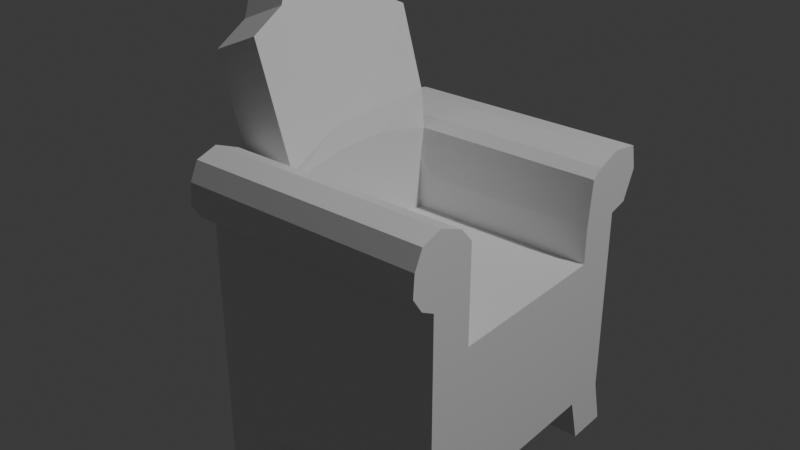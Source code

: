 # Source: Armchair0.1.blend  (saved by Blender 5.0.119; exported with 4.5.12 LTS)
import bpy
from mathutils import Matrix  # noqa: F401  (used for matrix-valued properties, if any)

bpy.ops.wm.read_factory_settings(use_empty=True)
scene = bpy.context.scene
scene.name = 'Scene'

# ---- collections
col_collection = bpy.data.collections.new('Collection'); scene.collection.children.link(col_collection)

# ---- materials (node trees are filled in below, after node groups)
mat_material = bpy.data.materials.new('Material')
mat_material.alpha_threshold = 0.0
mat_material.use_backface_culling_lightprobe_volume = False
mat_material.roughness = 0.5
mat_material.line_color = (0.0, 0.0, 0.0, 1.0)

# ---- material node trees
mat_material.use_nodes = True; mat_material.node_tree.nodes.clear()
_N = mat_material.node_tree.nodes; _L = mat_material.node_tree.links
n0 = _N.new('ShaderNodeOutputMaterial'); n0.name = 'Material Output'; n0.location = (200, 100)
n1 = _N.new('ShaderNodeBsdfPrincipled'); n1.name = 'Principled BSDF'; n1.location = (-200, 100)
_L.new(n1.outputs[0], n0.inputs[0])
n0.is_active_output = True

# ---- world
world_world = bpy.data.worlds.new('World'); scene.world = world_world
world_world.use_nodes = True; world_world.node_tree.nodes.clear()
_N = world_world.node_tree.nodes; _L = world_world.node_tree.links
n0 = _N.new('ShaderNodeOutputWorld'); n0.name = 'World Output'; n0.location = (200, 100)
n1 = _N.new('ShaderNodeBackground'); n1.name = 'Background'; n1.location = (-200, 100)
n1.inputs[0].default_value = (0.05088, 0.05088, 0.05088, 1.0)
_L.new(n1.outputs[0], n0.inputs[0])
n0.is_active_output = True
world_world.color = (0.05088, 0.05088, 0.05088)
world_world.sun_shadow_jitter_overblur = 0.0

# ---- lights
light_light = bpy.data.lights.new('Light', 'POINT')
light_light.energy = 1000.0
light_light.shadow_soft_size = 0.1

# ---- meshes
me_cube = bpy.data.meshes.new('Cube')
me_cube.from_pydata([(1.0, 1.0, 1.0), (1.0, 1.082, -1.588), (1.0, -1.0, 1.0), (1.0, -1.0, -1.568), (-1.0, 1.0, 1.0), (-1.0, 1.08, -1.59), (-1.0, -1.0, 1.0), (-1.0, -1.0, -1.568), (-1.0, 0.6711, -1.0), (-1.0, 0.2, -1.0), (-1.0, -0.2, -1.0), (-1.0, -0.6547, -1.0), (1.0, 0.6711, 1.0), (1.0, 0.2, 1.0), (1.0, -0.2, 1.0), (1.0, -0.6547, 1.0), (-1.0, -0.6547, 1.0), (-1.0, -0.2, 1.0), (-1.0, 0.2, 1.0), (-1.0, 0.6711, 1.0), (1.0, -0.6547, -1.0), (1.0, -0.2, -1.0), (1.0, 0.2, -1.0), (1.0, 0.6711, -1.0), (-1.0, -0.7313, -1.568), (1.0, -0.7313, 1.0), (-1.0, -0.7313, 1.0), (1.0, -0.7313, -1.568), (-1.0, 0.7625, 1.0), (1.0, 0.7616, -1.588), (-1.0, 0.7615, -1.59), (1.0, 0.7625, 1.0), (0.5981, 1.082, -1.588), (0.4286, 1.0, -1.0), (0.2785, 1.0, -1.0), (-0.229, 1.0, -1.0), (-0.5738, 1.08, -1.59), (0.5981, -1.0, 1.0), (0.4286, -1.0, 1.0), (0.2785, -1.0, 1.0), (-0.229, -1.0, 1.0), (-0.4286, -1.0, 1.0), (-0.5738, -1.0, 1.0), (-0.5738, -1.0, -1.568), (-0.4286, -1.0, -1.0), (-0.229, -1.0, -1.0), (0.2785, -1.0, -1.0), (0.4286, -1.0, -1.0), (0.5981, -1.0, -1.568), (-0.5738, 1.0, 1.0), (-0.4286, 1.0, 1.0), (-0.229, 1.0, 1.0), (0.2785, 1.0, 1.0), (0.4286, 1.0, 1.0), (0.5981, 1.0, 1.0), (0.5981, 0.6711, -1.0), (0.4286, 0.6711, -1.0), (0.2785, 0.6711, -1.0), (-0.229, 0.6711, -1.0), (-0.4286, 0.6711, -1.0), (-0.5738, 0.6711, -1.0), (0.5981, 0.2, -1.0), (0.4286, 0.2, -1.0), (0.2785, 0.2, -1.0), (-0.229, 0.2, -1.0), (-0.4286, 0.2, -1.0), (-0.5738, 0.2, -1.0), (0.5981, -0.2, -1.0), (0.4286, -0.2, -1.0), (0.2785, -0.2, -1.0), (-0.229, -0.2, -1.0), (-0.4286, -0.2, -1.0), (-0.5738, -0.2, -1.0), (0.5981, -0.6547, -1.0), (0.4286, -0.6547, -1.0), (0.2785, -0.6547, -1.0), (-0.229, -0.6547, -1.0), (-0.4286, -0.6547, -1.0), (-0.5738, -0.6547, -1.0), (-0.5738, 0.6711, 1.0), (-0.4286, 0.6711, 1.0), (-0.229, 0.6711, 1.0), (0.2785, 0.6711, 1.0), (0.4286, 0.6711, 1.0), (0.5981, 0.6711, 1.0), (-0.5738, 0.2, 1.0), (-0.4286, 0.2, 1.0), (-0.229, 0.2, 1.0), (0.2785, 0.2, 1.0), (0.4286, 0.2, 1.0), (0.5981, 0.2, 1.0), (-0.5738, -0.2, 1.0), (-0.4286, -0.2, 1.0), (-0.229, -0.2, 1.0), (0.2785, -0.2, 1.0), (0.4286, -0.2, 1.0), (0.5981, -0.2, 1.0), (-0.5738, -0.6547, 1.0), (-0.4286, -0.6547, 1.0), (-0.229, -0.6547, 1.0), (0.2785, -0.6547, 1.0), (0.4286, -0.6547, 1.0), (0.5981, -0.6547, 1.0), (0.5981, -0.7313, -1.568), (0.4286, -0.7313, -1.0), (0.2785, -0.7313, -1.0), (-0.229, -0.7313, -1.0), (-0.4286, -0.7313, -1.0), (-0.5738, -0.7313, -1.568), (0.5981, 0.7616, -1.588), (0.4286, 0.7625, -1.0), (0.2785, 0.7625, -1.0), (-0.229, 0.7625, -1.0), (-0.4286, 0.7625, -1.0), (-0.5738, 0.7615, -1.59), (-1.0, 0.7625, -0.9987), (-1.0, 1.0, -0.9955), (-0.5738, 1.0, -1.002), (-0.4288, 1.0, -1.001), (-0.503, 1.0, -1.003), (-0.5043, 1.041, -1.306), (-1.0, 0.7215, -0.9993), (-1.0, 0.722, -1.327), (-0.5122, 0.7214, -1.319), (-0.5738, 0.7216, -1.325), (1.0, 0.7625, -1.002), (1.0, 0.7218, -1.001), (0.5981, 1.0, -1.0), (0.516, 1.0, -1.0), (0.5156, 1.041, -1.302), (1.0, 0.7221, -1.328), (0.521, 0.7186, -1.306), (0.5161, 0.7625, -1.303), (1.0, 1.0, -0.9972), (-1.0, -1.0, 2.266), (1.0, -0.7313, 2.266), (1.0, -1.0, 2.266), (-1.0, 0.795, 2.169), (-1.0, 0.9868, 2.275), (0.5981, 0.9868, 2.275), (1.0, 0.9868, 2.275), (1.0, 0.795, 2.169), (1.0, 0.7065, 2.068), (-1.0, -0.7313, 2.266), (-1.035, -0.6482, 2.138), (-1.058, -0.2, 2.264), (-1.058, 0.2, 2.264), (-1.022, 0.7067, 2.062), (0.5981, 0.7065, 2.068), (0.5981, -0.6547, 2.133), (1.0, -0.6547, 2.133), (-0.9512, 0.2927, 3.958), (0.5981, 0.795, 2.169), (-0.5738, 0.9868, 2.275), (-0.4286, 0.9868, 2.275), (-0.229, 0.9868, 2.275), (0.2785, 0.9868, 2.275), (0.4286, 0.9868, 2.275), (-0.5738, 0.7065, 2.068), (-0.4286, 0.7065, 2.068), (-0.229, 0.7065, 2.068), (0.2785, 0.7065, 2.068), (0.4286, 0.7065, 2.068), (-0.5738, 0.2, 2.266), (-0.5738, -0.2, 2.266), (-0.5738, -0.6547, 2.133), (-0.4286, -0.6547, 2.133), (-0.229, -0.6547, 2.133), (0.2785, -0.6547, 2.133), (0.4286, -0.6547, 2.133), (-0.829, 0.7494, 3.571), (-1.259, 0.7646, 3.25), (-1.341, 0.2927, 3.69), (-1.331, -0.3516, 3.654), (-1.272, -0.6568, 3.443), (-0.5738, 0.795, 2.169), (-0.4286, 0.795, 2.169), (-0.229, 0.795, 2.169), (0.2785, 0.795, 2.169), (0.4286, 0.795, 2.169), (-0.5738, -0.9452, 2.568), (-1.0, -0.9452, 2.568), (1.0, -0.7546, 2.431), (1.0, -0.9452, 2.568), (-1.0, -0.7546, 2.431), (-1.053, -0.6482, 2.241), (-1.123, -0.2, 2.537), (-1.123, 0.2, 2.537), (-1.123, 0.7216, 2.55), (0.5981, -0.6547, 2.241), (1.0, -0.6547, 2.241), (0.5981, -0.7546, 2.431), (0.5981, -0.9452, 2.568), (0.4286, -0.9452, 2.568), (0.2785, -0.9452, 2.568), (-0.229, -0.9452, 2.568), (-0.4286, -0.9452, 2.568), (-0.6164, 0.7216, 2.574), (-0.6111, 0.2, 2.547), (-0.6111, -0.2, 2.547), (-0.5738, -0.6547, 2.241), (-0.4286, -0.6547, 2.241), (-0.229, -0.6547, 2.241), (0.2785, -0.6547, 2.241), (0.4286, -0.6547, 2.241), (-0.5738, -0.7546, 2.431), (-0.4286, -0.7546, 2.431), (-0.229, -0.7546, 2.431), (0.2785, -0.7546, 2.431), (0.4286, -0.7546, 2.431), (-0.941, -0.3516, 3.922), (-0.8818, -0.6568, 3.712), (-1.422, -0.2, 3.978), (-1.422, 0.2, 3.978), (-1.032, 0.2, 4.246), (-1.032, -0.2, 4.246), (-0.5738, 1.0, 1.466), (-1.0, 1.0, 1.466), (-1.0, 0.2, 1.68), (-1.0, -0.2, 1.68), (0.4286, -0.6547, 1.68), (1.0, -1.0, 1.68), (-1.0, -0.6547, 1.68), (0.2785, -0.6547, 1.68), (-1.0, -0.7313, 1.68), (-1.0, -1.0, 1.68), (-0.229, -0.6547, 1.68), (1.0, -0.7313, 1.68), (-0.4286, -0.6547, 1.68), (-0.5738, -0.6547, 1.68), (1.0, -0.6547, 1.68), (0.5981, -0.6547, 1.68), (0.4286, 0.6711, 1.466), (-0.5738, -1.0, 1.68), (0.2785, 0.6711, 1.466), (-0.4286, -1.0, 1.68), (-0.229, 0.6711, 1.466), (0.5981, 1.0, 1.466), (1.0, 0.7625, 1.466), (1.0, 1.0, 1.466), (-0.5738, -0.2, 1.68), (-0.5738, 0.2, 1.68), (-0.229, -1.0, 1.68), (-0.5738, 0.6711, 1.676), (-0.4286, 0.6711, 1.466), (0.5981, 0.6711, 1.466), (1.0, 0.6711, 1.466), (0.4286, 1.0, 1.466), (0.2785, -1.0, 1.68), (0.2785, 1.0, 1.466), (-1.0, 0.7625, 1.466), (-1.0, 0.6711, 1.466), (0.4286, -1.0, 1.68), (0.5981, -1.0, 1.68), (-0.229, 1.0, 1.466), (-0.4286, 1.0, 1.466), (-1.0, 1.15, 1.521), (-1.0, 1.214, 2.209), (1.0, 1.15, 1.521), (1.0, 1.214, 2.209), (-0.4286, 1.15, 1.521), (-0.4286, 1.214, 2.209), (0.5981, 1.214, 2.209), (-0.5738, 1.214, 2.209), (-0.229, 1.214, 2.209), (0.2785, 1.214, 2.209), (0.4286, 1.214, 2.209), (-0.5738, 1.15, 1.521), (0.5981, 1.15, 1.521), (0.4286, 1.15, 1.521), (0.2785, 1.15, 1.521), (-0.229, 1.15, 1.521), (-1.0, -1.109, 1.782), (-1.0, -1.175, 2.256), (0.5981, -1.109, 1.782), (0.5981, -1.175, 2.256), (-0.5738, -1.175, 2.256), (1.0, -1.175, 2.256), (0.4286, -1.175, 2.256), (0.2785, -1.175, 2.256), (-0.229, -1.175, 2.256), (-0.4286, -1.175, 2.256), (0.5981, -1.109, 2.485), (1.0, -1.109, 2.485), (-1.0, -1.109, 2.485), (-0.5738, -1.109, 2.485), (-0.4286, -1.109, 2.485), (-0.229, -1.109, 2.485), (0.2785, -1.109, 2.485), (0.4286, -1.109, 2.485), (1.0, -1.109, 1.782), (-0.5738, -1.109, 1.782), (-0.4286, -1.109, 1.782), (-0.229, -1.109, 1.782), (0.2785, -1.109, 1.782), (0.4286, -1.109, 1.782), (-1.0, 1.0, 1.855), (-1.0, -1.0, 1.965), (-0.5738, -0.6547, 1.9), (0.5981, -0.6547, 1.9), (0.4286, 0.6883, 1.758), (0.2785, 0.6883, 1.758), (-0.229, 0.6883, 1.758), (1.0, 1.0, 1.855), (-0.5738, 0.2, 1.965), (-0.4286, 0.6883, 1.758), (1.0, 0.6883, 1.758), (-1.0, 0.6883, 1.758), (-1.0, 0.2, 1.965), (-1.0, -0.2, 1.965), (0.4286, -0.6547, 1.9), (1.0, -1.0, 1.965), (-1.0, -0.6547, 1.9), (0.2785, -0.6547, 1.9), (-1.0, -0.7313, 1.965), (-0.229, -0.6547, 1.9), (1.0, -0.7313, 1.965), (-0.4286, -0.6547, 1.9), (1.0, -0.6547, 1.9), (1.0, 0.7625, 1.855), (-0.5738, -0.2, 1.965), (-0.5738, 0.6883, 1.867), (0.5981, 0.6883, 1.758), (-1.0, 0.7625, 1.855), (-1.0, 1.255, 1.896), (1.0, 1.255, 1.896), (-0.4286, 1.255, 1.896), (-0.5738, 1.255, 1.896), (0.5981, 1.255, 1.896), (0.4286, 1.255, 1.896), (0.2785, 1.255, 1.896), (-0.229, 1.255, 1.896), (-1.0, -1.188, 1.981), (0.5981, -1.188, 1.981), (1.0, -1.188, 1.981), (-0.5738, -1.188, 1.981), (-0.4286, -1.188, 1.981), (-0.229, -1.188, 1.981), (0.2785, -1.188, 1.981), (0.4286, -1.188, 1.981), (-1.382, 0.2463, 3.834), (-0.9917, 0.2463, 4.102), (-0.9866, -0.2758, 4.084), (-1.377, -0.2758, 3.816)], [], [(309, 312, 144, 145), (43, 42, 6, 7), (30, 115, 116, 5), (103, 27, 3, 48), (27, 25, 2, 3), (32, 127, 133, 1), (29, 125, 126, 130), (23, 12, 13, 22), (22, 13, 14, 21), (21, 14, 15, 20), (109, 29, 130, 131), (55, 23, 22, 61), (61, 22, 21, 67), (67, 21, 20, 73), (24, 26, 16, 11), (11, 16, 17, 10), (10, 17, 18, 9), (9, 18, 19, 8), (310, 313, 168, 169), (311, 316, 135, 136), (312, 314, 143, 144), (313, 315, 167, 168), (7, 6, 26, 24), (20, 15, 25, 27), (73, 20, 27, 103), (304, 321, 158, 163), (180, 181, 284, 285), (32, 1, 29, 109), (1, 133, 125, 29), (123, 60, 124, 114), (5, 36, 114, 30), (36, 120, 123, 114), (118, 35, 112, 113), (35, 34, 111, 112), (34, 33, 110, 111), (33, 129, 132, 110), (314, 297, 134, 143), (315, 317, 166, 167), (316, 318, 150, 135), (317, 298, 165, 166), (300, 322, 148, 162), (318, 299, 149, 150), (301, 300, 162, 161), (306, 319, 141, 142), (195, 196, 286, 287), (302, 301, 161, 160), (248, 252, 295, 294), (305, 302, 160, 159), (11, 78, 108, 24), (78, 77, 107, 108), (77, 76, 106, 107), (76, 75, 105, 106), (75, 74, 104, 105), (74, 73, 103, 104), (14, 96, 102, 15), (96, 95, 101, 102), (95, 94, 100, 101), (94, 93, 99, 100), (93, 92, 98, 99), (92, 91, 97, 98), (13, 90, 96, 14), (90, 89, 95, 96), (89, 88, 94, 95), (88, 87, 93, 94), (87, 86, 92, 93), (86, 85, 91, 92), (12, 84, 90, 13), (84, 83, 89, 90), (83, 82, 88, 89), (82, 81, 87, 88), (81, 80, 86, 87), (80, 79, 85, 86), (156, 157, 266, 265), (319, 303, 140, 141), (320, 304, 163, 164), (194, 195, 287, 288), (321, 305, 159, 158), (322, 306, 142, 148), (10, 72, 78, 11), (72, 71, 77, 78), (71, 70, 76, 77), (70, 69, 75, 76), (69, 68, 74, 75), (68, 67, 73, 74), (9, 66, 72, 10), (66, 65, 71, 72), (65, 64, 70, 71), (64, 63, 69, 70), (63, 62, 68, 69), (62, 61, 67, 68), (8, 60, 66, 9), (60, 59, 65, 66), (59, 58, 64, 65), (58, 57, 63, 64), (57, 56, 62, 63), (56, 55, 61, 62), (30, 114, 124, 122), (113, 112, 58, 59), (112, 111, 57, 58), (111, 110, 56, 57), (5, 116, 117, 36), (36, 117, 119, 120), (118, 50, 51, 35), (35, 51, 52, 34), (34, 52, 53, 33), (33, 53, 128, 129), (24, 108, 43, 7), (108, 107, 44, 43), (107, 106, 45, 44), (106, 105, 46, 45), (105, 104, 47, 46), (104, 103, 48, 47), (3, 2, 37, 48), (48, 37, 38, 47), (47, 38, 39, 46), (46, 39, 40, 45), (45, 40, 41, 44), (44, 41, 42, 43), (303, 239, 258, 325), (136, 183, 283, 277), (155, 156, 265, 264), (323, 307, 147, 137), (193, 194, 288, 289), (255, 216, 267, 260), (116, 115, 28, 4), (121, 122, 8, 19), (115, 30, 122, 121), (117, 116, 4, 49), (50, 119, 117, 49), (120, 119, 50, 118), (121, 19, 28, 115), (122, 124, 60, 8), (123, 120, 118, 113), (60, 123, 113, 59), (110, 132, 109, 131), (12, 126, 125, 31), (130, 126, 12, 23), (127, 128, 53, 54), (129, 128, 127, 32), (132, 129, 32, 109), (131, 130, 23, 55), (131, 55, 56, 110), (133, 127, 54, 0), (125, 133, 0, 31), (163, 158, 197, 198), (175, 137, 147, 158), (225, 233, 291, 272), (167, 166, 201, 202), (164, 163, 198, 199), (136, 135, 182, 183), (153, 138, 137, 175), (140, 139, 152, 141), (139, 157, 179, 152), (157, 156, 178, 179), (156, 155, 177, 178), (155, 154, 176, 177), (154, 153, 175, 176), (166, 165, 200, 201), (147, 146, 187, 188), (165, 164, 199, 200), (252, 253, 274, 295), (192, 193, 289, 282), (146, 145, 186, 187), (141, 152, 148, 142), (152, 179, 162, 148), (179, 178, 161, 162), (178, 177, 160, 161), (177, 176, 159, 160), (176, 175, 158, 159), (158, 147, 188, 197), (242, 248, 294, 293), (145, 144, 185, 186), (181, 134, 273, 284), (144, 143, 184, 185), (149, 169, 204, 189), (298, 320, 164, 165), (299, 310, 169, 149), (308, 309, 145, 146), (254, 255, 260, 271), (296, 323, 137, 138), (307, 308, 146, 147), (139, 140, 259, 262), (154, 155, 264, 261), (311, 136, 277, 334), (205, 184, 181, 180), (200, 199, 210, 211), (198, 197, 170, 151), (185, 200, 211, 174), (200, 185, 184, 205), (190, 189, 191, 182), (189, 204, 209, 191), (204, 203, 208, 209), (203, 202, 207, 208), (202, 201, 206, 207), (201, 200, 205, 206), (182, 191, 192, 183), (191, 209, 193, 192), (209, 208, 194, 193), (208, 207, 195, 194), (207, 206, 196, 195), (206, 205, 180, 196), (150, 149, 189, 190), (168, 167, 202, 203), (233, 235, 292, 291), (135, 150, 190, 182), (169, 168, 203, 204), (183, 192, 282, 283), (143, 134, 181, 184), (170, 171, 172, 151), (341, 340, 213, 214), (210, 173, 174, 211), (187, 186, 173, 172), (199, 198, 151, 210), (188, 187, 172, 171), (197, 188, 171, 170), (186, 185, 174, 173), (214, 213, 212, 215), (343, 342, 215, 212), (340, 343, 212, 213), (342, 341, 214, 215), (37, 2, 221, 253), (0, 54, 237, 239), (50, 49, 216, 255), (19, 18, 218, 251), (4, 28, 250, 217), (49, 4, 217, 216), (18, 17, 219, 218), (102, 101, 220, 231), (97, 91, 240, 229), (51, 50, 255, 254), (38, 37, 253, 252), (28, 19, 251, 250), (52, 51, 254, 249), (39, 38, 252, 248), (53, 52, 249, 247), (84, 12, 246, 245), (79, 80, 244, 243), (40, 39, 248, 242), (91, 85, 241, 240), (31, 0, 239, 238), (54, 53, 247, 237), (80, 81, 236, 244), (41, 40, 242, 235), (81, 82, 234, 236), (42, 41, 235, 233), (12, 31, 238, 246), (82, 83, 232, 234), (15, 102, 231, 230), (83, 84, 245, 232), (98, 97, 229, 228), (25, 15, 230, 227), (99, 98, 228, 226), (26, 6, 225, 224), (6, 42, 233, 225), (85, 79, 243, 241), (100, 99, 226, 223), (16, 26, 224, 222), (2, 25, 227, 221), (101, 100, 223, 220), (17, 16, 222, 219), (328, 329, 266, 262), (329, 330, 265, 266), (330, 331, 264, 265), (331, 326, 261, 264), (327, 324, 257, 263), (326, 327, 263, 261), (325, 328, 262, 259), (157, 139, 262, 266), (249, 254, 271, 270), (216, 217, 256, 267), (237, 247, 269, 268), (247, 249, 270, 269), (138, 153, 263, 257), (296, 138, 257, 324), (153, 154, 261, 263), (239, 237, 268, 258), (332, 335, 276, 273), (335, 336, 281, 276), (336, 337, 280, 281), (337, 338, 279, 280), (338, 339, 278, 279), (339, 333, 275, 278), (275, 277, 283, 282), (273, 276, 285, 284), (276, 281, 286, 285), (281, 280, 287, 286), (280, 279, 288, 287), (333, 334, 277, 275), (278, 275, 282, 289), (279, 278, 289, 288), (196, 180, 285, 286), (297, 225, 272, 332), (235, 242, 293, 292), (253, 221, 290, 274), (134, 297, 332, 273), (274, 290, 334, 333), (295, 274, 333, 339), (294, 295, 339, 338), (293, 294, 338, 337), (292, 293, 337, 336), (291, 292, 336, 335), (272, 291, 335, 332), (217, 296, 324, 256), (258, 268, 328, 325), (260, 267, 327, 326), (267, 256, 324, 327), (271, 260, 326, 331), (270, 271, 331, 330), (269, 270, 330, 329), (268, 269, 329, 328), (221, 311, 334, 290), (251, 218, 308, 307), (217, 250, 323, 296), (218, 219, 309, 308), (231, 220, 310, 299), (229, 240, 320, 298), (250, 251, 307, 323), (140, 303, 325, 259), (245, 246, 306, 322), (243, 244, 305, 321), (240, 241, 304, 320), (238, 239, 303, 319), (244, 236, 302, 305), (236, 234, 301, 302), (246, 238, 319, 306), (234, 232, 300, 301), (230, 231, 299, 318), (232, 245, 322, 300), (228, 229, 298, 317), (227, 230, 318, 316), (226, 228, 317, 315), (224, 225, 297, 314), (241, 243, 321, 304), (223, 226, 315, 313), (222, 224, 314, 312), (221, 227, 316, 311), (220, 223, 313, 310), (219, 222, 312, 309), (210, 151, 341, 342), (172, 173, 343, 340), (173, 210, 342, 343), (151, 172, 340, 341)])
_uv = me_cube.uv_layers.new(name='UVMap')
_uv.uv.foreach_set('vector', [0.625, 0.1, 0.625, 0.04316, 0.625, 0.04397, 0.625, 0.1, 0.375, 0.9467, 0.625, 0.9467, 0.625, 1.0, 0.375, 1.0, 0.375, 0.2203, 0.4319, 0.2203, 0.4322, 0.25, 0.375, 0.25, 0.3248, 0.7164, 0.375, 0.7164, 0.375, 0.75, 0.3248, 0.75, 0.375, 0.7164, 0.625, 0.7164, 0.625, 0.75, 0.375, 0.75, 0.375, 0.4498, 0.4317, 0.4498, 0.432, 0.5, 0.375, 0.5, 0.375, 0.5297, 0.4316, 0.5297, 0.4071, 0.5348, 0.375, 0.5347, 0.375, 0.5411, 0.625, 0.5411, 0.625, 0.6, 0.375, 0.6, 0.375, 0.6, 0.625, 0.6, 0.625, 0.65, 0.375, 0.65, 0.375, 0.65, 0.625, 0.65, 0.625, 0.7068, 0.375, 0.7068, 0.3248, 0.5297, 0.375, 0.5297, 0.375, 0.5348, 0.3248, 0.5352, 0.3248, 0.5411, 0.375, 0.5411, 0.375, 0.6, 0.3248, 0.6, 0.3248, 0.6, 0.375, 0.6, 0.375, 0.65, 0.3248, 0.65, 0.3248, 0.65, 0.375, 0.65, 0.375, 0.7068, 0.3248, 0.7068, 0.375, 0.03359, 0.625, 0.03359, 0.625, 0.04316, 0.375, 0.04316, 0.375, 0.04316, 0.625, 0.04316, 0.625, 0.1, 0.375, 0.1, 0.375, 0.1, 0.625, 0.1, 0.625, 0.15, 0.375, 0.15, 0.375, 0.15, 0.625, 0.15, 0.625, 0.2089, 0.375, 0.2089, 0.6964, 0.7068, 0.7152, 0.7068, 0.7152, 0.7068, 0.6964, 0.7068, 0.625, 0.75, 0.625, 0.7164, 0.625, 0.7164, 0.625, 0.75, 0.625, 0.04316, 0.625, 0.03359, 0.625, 0.03359, 0.625, 0.04397, 0.7152, 0.7068, 0.7786, 0.7068, 0.7786, 0.7068, 0.7152, 0.7068, 0.375, 0.0, 0.625, 0.0, 0.625, 0.03359, 0.375, 0.03359, 0.375, 0.7068, 0.625, 0.7068, 0.625, 0.7164, 0.375, 0.7164, 0.3248, 0.7068, 0.375, 0.7068, 0.375, 0.7164, 0.3248, 0.7164, 0.8217, 0.6, 0.8217, 0.5411, 0.8217, 0.5411, 0.8217, 0.6, 0.8217, 0.75, 0.875, 0.75, 0.875, 0.75, 0.8217, 0.75, 0.3248, 0.5, 0.375, 0.5, 0.375, 0.5297, 0.3248, 0.5297, 0.375, 0.5, 0.432, 0.5, 0.4316, 0.5297, 0.375, 0.5297, 0.1909, 0.5159, 0.1783, 0.5411, 0.1783, 0.5348, 0.1783, 0.5297, 0.125, 0.5, 0.1783, 0.5, 0.1783, 0.5297, 0.125, 0.5297, 0.1783, 0.5, 0.187, 0.5, 0.1909, 0.5159, 0.1783, 0.5297, 0.1964, 0.5, 0.2214, 0.5, 0.2214, 0.5297, 0.1964, 0.5297, 0.2214, 0.5, 0.2848, 0.5, 0.2848, 0.5297, 0.2214, 0.5297, 0.2848, 0.5, 0.3036, 0.5, 0.3036, 0.5297, 0.2848, 0.5297, 0.3036, 0.5, 0.3146, 0.5, 0.3145, 0.5297, 0.3036, 0.5297, 0.625, 0.03359, 0.625, 0.0, 0.625, 0.0, 0.625, 0.03359, 0.7786, 0.7068, 0.8036, 0.7068, 0.8036, 0.7068, 0.7786, 0.7068, 0.625, 0.7164, 0.625, 0.7068, 0.625, 0.7068, 0.625, 0.7164, 0.8036, 0.7068, 0.8217, 0.7068, 0.8217, 0.7068, 0.8036, 0.7068, 0.6964, 0.5411, 0.6752, 0.5411, 0.6752, 0.5411, 0.6964, 0.5411, 0.625, 0.7068, 0.6752, 0.7068, 0.6752, 0.7068, 0.625, 0.7068, 0.7152, 0.5411, 0.6964, 0.5411, 0.6964, 0.5411, 0.7152, 0.5411, 0.625, 0.5411, 0.625, 0.5297, 0.625, 0.5297, 0.625, 0.5411, 0.7786, 0.75, 0.8036, 0.75, 0.8036, 0.75, 0.7786, 0.75, 0.7786, 0.5411, 0.7152, 0.5411, 0.7152, 0.5411, 0.7786, 0.5411, 0.625, 0.8402, 0.625, 0.8214, 0.625, 0.8214, 0.625, 0.8402, 0.8036, 0.5411, 0.7786, 0.5411, 0.7786, 0.5411, 0.8036, 0.5411, 0.125, 0.7068, 0.1783, 0.7068, 0.1783, 0.7164, 0.125, 0.7164, 0.1783, 0.7068, 0.1964, 0.7068, 0.1964, 0.7164, 0.1783, 0.7164, 0.1964, 0.7068, 0.2214, 0.7068, 0.2214, 0.7164, 0.1964, 0.7164, 0.2214, 0.7068, 0.2848, 0.7068, 0.2848, 0.7164, 0.2214, 0.7164, 0.2848, 0.7068, 0.3036, 0.7068, 0.3036, 0.7164, 0.2848, 0.7164, 0.3036, 0.7068, 0.3248, 0.7068, 0.3248, 0.7164, 0.3036, 0.7164, 0.625, 0.65, 0.6752, 0.65, 0.6752, 0.7068, 0.625, 0.7068, 0.6752, 0.65, 0.6964, 0.65, 0.6964, 0.7068, 0.6752, 0.7068, 0.6964, 0.65, 0.7152, 0.65, 0.7152, 0.7068, 0.6964, 0.7068, 0.7152, 0.65, 0.7786, 0.65, 0.7786, 0.7068, 0.7152, 0.7068, 0.7786, 0.65, 0.8036, 0.65, 0.8036, 0.7068, 0.7786, 0.7068, 0.8036, 0.65, 0.8217, 0.65, 0.8217, 0.7068, 0.8036, 0.7068, 0.625, 0.6, 0.6752, 0.6, 0.6752, 0.65, 0.625, 0.65, 0.6752, 0.6, 0.6964, 0.6, 0.6964, 0.65, 0.6752, 0.65, 0.6964, 0.6, 0.7152, 0.6, 0.7152, 0.65, 0.6964, 0.65, 0.7152, 0.6, 0.7786, 0.6, 0.7786, 0.65, 0.7152, 0.65, 0.7786, 0.6, 0.8036, 0.6, 0.8036, 0.65, 0.7786, 0.65, 0.8036, 0.6, 0.8217, 0.6, 0.8217, 0.65, 0.8036, 0.65, 0.625, 0.5411, 0.6752, 0.5411, 0.6752, 0.6, 0.625, 0.6, 0.6752, 0.5411, 0.6964, 0.5411, 0.6964, 0.6, 0.6752, 0.6, 0.6964, 0.5411, 0.7152, 0.5411, 0.7152, 0.6, 0.6964, 0.6, 0.7152, 0.5411, 0.7786, 0.5411, 0.7786, 0.6, 0.7152, 0.6, 0.7786, 0.5411, 0.8036, 0.5411, 0.8036, 0.6, 0.7786, 0.6, 0.8036, 0.5411, 0.8217, 0.5411, 0.8217, 0.6, 0.8036, 0.6, 0.7152, 0.5, 0.6964, 0.5, 0.6964, 0.5, 0.7152, 0.5, 0.625, 0.5297, 0.625, 0.5, 0.625, 0.5, 0.625, 0.5297, 0.8217, 0.65, 0.8217, 0.6, 0.8217, 0.6, 0.8217, 0.65, 0.7152, 0.75, 0.7786, 0.75, 0.7786, 0.75, 0.7152, 0.75, 0.8217, 0.5411, 0.8036, 0.5411, 0.8036, 0.5411, 0.8217, 0.5411, 0.6752, 0.5411, 0.625, 0.5411, 0.625, 0.5411, 0.6752, 0.5411, 0.125, 0.65, 0.1783, 0.65, 0.1783, 0.7068, 0.125, 0.7068, 0.1783, 0.65, 0.1964, 0.65, 0.1964, 0.7068, 0.1783, 0.7068, 0.1964, 0.65, 0.2214, 0.65, 0.2214, 0.7068, 0.1964, 0.7068, 0.2214, 0.65, 0.2848, 0.65, 0.2848, 0.7068, 0.2214, 0.7068, 0.2848, 0.65, 0.3036, 0.65, 0.3036, 0.7068, 0.2848, 0.7068, 0.3036, 0.65, 0.3248, 0.65, 0.3248, 0.7068, 0.3036, 0.7068, 0.125, 0.6, 0.1783, 0.6, 0.1783, 0.65, 0.125, 0.65, 0.1783, 0.6, 0.1964, 0.6, 0.1964, 0.65, 0.1783, 0.65, 0.1964, 0.6, 0.2214, 0.6, 0.2214, 0.65, 0.1964, 0.65, 0.2214, 0.6, 0.2848, 0.6, 0.2848, 0.65, 0.2214, 0.65, 0.2848, 0.6, 0.3036, 0.6, 0.3036, 0.65, 0.2848, 0.65, 0.3036, 0.6, 0.3248, 0.6, 0.3248, 0.65, 0.3036, 0.65, 0.125, 0.5411, 0.1783, 0.5411, 0.1783, 0.6, 0.125, 0.6, 0.1783, 0.5411, 0.1964, 0.5411, 0.1964, 0.6, 0.1783, 0.6, 0.1964, 0.5411, 0.2214, 0.5411, 0.2214, 0.6, 0.1964, 0.6, 0.2214, 0.5411, 0.2848, 0.5411, 0.2848, 0.6, 0.2214, 0.6, 0.2848, 0.5411, 0.3036, 0.5411, 0.3036, 0.6, 0.2848, 0.6, 0.3036, 0.5411, 0.3248, 0.5411, 0.3248, 0.6, 0.3036, 0.6, 0.125, 0.5297, 0.1783, 0.5297, 0.1783, 0.5348, 0.125, 0.5348, 0.1964, 0.5297, 0.2214, 0.5297, 0.2214, 0.5411, 0.1964, 0.5411, 0.2214, 0.5297, 0.2848, 0.5297, 0.2848, 0.5411, 0.2214, 0.5411, 0.2848, 0.5297, 0.3036, 0.5297, 0.3036, 0.5411, 0.2848, 0.5411, 0.375, 0.25, 0.4322, 0.25, 0.4316, 0.3033, 0.375, 0.3033, 0.375, 0.3033, 0.4316, 0.3033, 0.4043, 0.3121, 0.375, 0.3119, 0.375, 0.3214, 0.625, 0.3214, 0.625, 0.3464, 0.375, 0.3464, 0.375, 0.3464, 0.625, 0.3464, 0.625, 0.4098, 0.375, 0.4098, 0.375, 0.4098, 0.625, 0.4098, 0.625, 0.4286, 0.375, 0.4286, 0.375, 0.4286, 0.625, 0.4286, 0.4048, 0.4395, 0.375, 0.4393, 0.125, 0.7164, 0.1783, 0.7164, 0.1783, 0.75, 0.125, 0.75, 0.1783, 0.7164, 0.1964, 0.7164, 0.1964, 0.75, 0.1783, 0.75, 0.1964, 0.7164, 0.2214, 0.7164, 0.2214, 0.75, 0.1964, 0.75, 0.2214, 0.7164, 0.2848, 0.7164, 0.2848, 0.75, 0.2214, 0.75, 0.2848, 0.7164, 0.3036, 0.7164, 0.3036, 0.75, 0.2848, 0.75, 0.3036, 0.7164, 0.3248, 0.7164, 0.3248, 0.75, 0.3036, 0.75, 0.375, 0.75, 0.625, 0.75, 0.625, 0.8002, 0.375, 0.8002, 0.375, 0.8002, 0.625, 0.8002, 0.625, 0.8214, 0.375, 0.8214, 0.375, 0.8214, 0.625, 0.8214, 0.625, 0.8402, 0.375, 0.8402, 0.375, 0.8402, 0.625, 0.8402, 0.625, 0.9036, 0.375, 0.9036, 0.375, 0.9036, 0.625, 0.9036, 0.625, 0.9286, 0.375, 0.9286, 0.375, 0.9286, 0.625, 0.9286, 0.625, 0.9467, 0.375, 0.9467, 0.625, 0.5, 0.625, 0.5, 0.625, 0.5, 0.625, 0.5, 0.625, 0.75, 0.625, 0.75, 0.625, 0.75, 0.625, 0.75, 0.7786, 0.5, 0.7152, 0.5, 0.7152, 0.5, 0.7786, 0.5, 0.625, 0.2203, 0.625, 0.2089, 0.625, 0.2089, 0.625, 0.2203, 0.6964, 0.75, 0.7152, 0.75, 0.7152, 0.75, 0.6964, 0.75, 0.625, 0.3214, 0.625, 0.3033, 0.625, 0.3033, 0.625, 0.3214, 0.4322, 0.25, 0.4319, 0.2203, 0.625, 0.2203, 0.625, 0.25, 0.4064, 0.2152, 0.375, 0.2152, 0.375, 0.2089, 0.625, 0.2089, 0.4319, 0.2203, 0.375, 0.2203, 0.375, 0.2152, 0.4064, 0.2152, 0.4316, 0.3033, 0.4322, 0.25, 0.625, 0.25, 0.625, 0.3033, 0.625, 0.3214, 0.4043, 0.3121, 0.4316, 0.3033, 0.625, 0.3033, 0.375, 0.3119, 0.4043, 0.3121, 0.625, 0.3214, 0.375, 0.3214, 0.4064, 0.2152, 0.625, 0.2089, 0.625, 0.2203, 0.4319, 0.2203, 0.125, 0.5348, 0.1783, 0.5348, 0.1783, 0.5411, 0.125, 0.5411, 0.1909, 0.5159, 0.187, 0.5, 0.1964, 0.5, 0.1964, 0.5297, 0.1783, 0.5411, 0.1909, 0.5159, 0.1964, 0.5297, 0.1964, 0.5411, 0.3036, 0.5297, 0.3145, 0.5297, 0.3248, 0.5297, 0.3248, 0.5352, 0.625, 0.5411, 0.4071, 0.5348, 0.4316, 0.5297, 0.625, 0.5297, 0.375, 0.5347, 0.4071, 0.5348, 0.625, 0.5411, 0.375, 0.5411, 0.4317, 0.4498, 0.4048, 0.4395, 0.625, 0.4286, 0.625, 0.4498, 0.375, 0.4393, 0.4048, 0.4395, 0.4317, 0.4498, 0.375, 0.4498, 0.3145, 0.5297, 0.3146, 0.5, 0.3248, 0.5, 0.3248, 0.5297, 0.3248, 0.5352, 0.375, 0.5348, 0.375, 0.5411, 0.3248, 0.5411, 0.3248, 0.5352, 0.3248, 0.5411, 0.3036, 0.5411, 0.3036, 0.5297, 0.432, 0.5, 0.4317, 0.4498, 0.625, 0.4498, 0.625, 0.5, 0.4316, 0.5297, 0.432, 0.5, 0.625, 0.5, 0.625, 0.5297, 0.8217, 0.6, 0.8217, 0.5411, 0.8259, 0.5411, 0.8217, 0.6, 0.8217, 0.5297, 0.875, 0.5297, 0.8751, 0.5409, 0.8217, 0.5411, 0.625, 1.0, 0.625, 0.9467, 0.625, 0.9467, 0.625, 1.0, 0.7786, 0.7068, 0.8036, 0.7068, 0.8036, 0.7068, 0.7786, 0.7068, 0.8217, 0.65, 0.8217, 0.6, 0.8217, 0.6, 0.8217, 0.65, 0.625, 0.75, 0.625, 0.7164, 0.625, 0.7164, 0.625, 0.75, 0.8217, 0.5, 0.875, 0.5, 0.875, 0.5297, 0.8217, 0.5297, 0.625, 0.5, 0.6752, 0.5, 0.6752, 0.5297, 0.625, 0.5297, 0.6752, 0.5, 0.6964, 0.5, 0.6964, 0.5297, 0.6752, 0.5297, 0.6964, 0.5, 0.7152, 0.5, 0.7152, 0.5297, 0.6964, 0.5297, 0.7152, 0.5, 0.7786, 0.5, 0.7786, 0.5297, 0.7152, 0.5297, 0.7786, 0.5, 0.8036, 0.5, 0.8036, 0.5297, 0.7786, 0.5297, 0.8036, 0.5, 0.8217, 0.5, 0.8217, 0.5297, 0.8036, 0.5297, 0.8036, 0.7068, 0.8217, 0.7068, 0.8217, 0.7068, 0.8036, 0.7068, 0.625, 0.2089, 0.625, 0.15, 0.625, 0.15, 0.625, 0.2089, 0.8217, 0.7068, 0.8217, 0.65, 0.8217, 0.65, 0.8217, 0.7068, 0.625, 0.8214, 0.625, 0.8002, 0.625, 0.8002, 0.625, 0.8214, 0.6752, 0.75, 0.6964, 0.75, 0.6964, 0.75, 0.6752, 0.75, 0.625, 0.15, 0.625, 0.1, 0.625, 0.1, 0.625, 0.15, 0.625, 0.5297, 0.6752, 0.5297, 0.6752, 0.5411, 0.625, 0.5411, 0.6752, 0.5297, 0.6964, 0.5297, 0.6964, 0.5411, 0.6752, 0.5411, 0.6964, 0.5297, 0.7152, 0.5297, 0.7152, 0.5411, 0.6964, 0.5411, 0.7152, 0.5297, 0.7786, 0.5297, 0.7786, 0.5411, 0.7152, 0.5411, 0.7786, 0.5297, 0.8036, 0.5297, 0.8036, 0.5411, 0.7786, 0.5411, 0.8036, 0.5297, 0.8217, 0.5297, 0.8217, 0.5411, 0.8036, 0.5411, 0.8217, 0.5411, 0.8751, 0.5409, 0.875, 0.5411, 0.8259, 0.5411, 0.625, 0.9036, 0.625, 0.8402, 0.625, 0.8402, 0.625, 0.9036, 0.625, 0.1, 0.625, 0.04397, 0.625, 0.04398, 0.625, 0.1, 0.625, 0.0, 0.625, 0.0, 0.625, 0.0, 0.625, 0.0, 0.625, 0.04397, 0.625, 0.03359, 0.625, 0.03359, 0.625, 0.04398, 0.6752, 0.7068, 0.6964, 0.7068, 0.6964, 0.7068, 0.6752, 0.7068, 0.8217, 0.7068, 0.8217, 0.65, 0.8217, 0.65, 0.8217, 0.7068, 0.6752, 0.7068, 0.6964, 0.7068, 0.6964, 0.7068, 0.6752, 0.7068, 0.625, 0.15, 0.625, 0.1, 0.625, 0.1, 0.625, 0.15, 0.625, 0.3464, 0.625, 0.3214, 0.625, 0.3214, 0.625, 0.3464, 0.625, 0.25, 0.625, 0.2203, 0.625, 0.2203, 0.625, 0.25, 0.625, 0.2089, 0.625, 0.15, 0.625, 0.15, 0.625, 0.2089, 0.6752, 0.5, 0.625, 0.5, 0.625, 0.5, 0.6752, 0.5, 0.8036, 0.5, 0.7786, 0.5, 0.7786, 0.5, 0.8036, 0.5, 0.625, 0.75, 0.625, 0.75, 0.625, 0.75, 0.625, 0.75, 0.8217, 0.7164, 0.875, 0.7164, 0.875, 0.75, 0.8217, 0.75, 0.8217, 0.7068, 0.8217, 0.65, 0.8217, 0.65, 0.8217, 0.7068, 0.8217, 0.6, 0.8259, 0.5411, 0.8217, 0.5411, 0.8217, 0.6, 0.8752, 0.7069, 0.8217, 0.7068, 0.8217, 0.7068, 0.875, 0.7068, 0.8217, 0.7068, 0.8752, 0.7069, 0.875, 0.7164, 0.8217, 0.7164, 0.625, 0.7068, 0.6752, 0.7068, 0.6752, 0.7164, 0.625, 0.7164, 0.6752, 0.7068, 0.6964, 0.7068, 0.6964, 0.7164, 0.6752, 0.7164, 0.6964, 0.7068, 0.7152, 0.7068, 0.7152, 0.7164, 0.6964, 0.7164, 0.7152, 0.7068, 0.7786, 0.7068, 0.7786, 0.7164, 0.7152, 0.7164, 0.7786, 0.7068, 0.8036, 0.7068, 0.8036, 0.7164, 0.7786, 0.7164, 0.8036, 0.7068, 0.8217, 0.7068, 0.8217, 0.7164, 0.8036, 0.7164, 0.625, 0.7164, 0.6752, 0.7164, 0.6752, 0.75, 0.625, 0.75, 0.6752, 0.7164, 0.6964, 0.7164, 0.6964, 0.75, 0.6752, 0.75, 0.6964, 0.7164, 0.7152, 0.7164, 0.7152, 0.75, 0.6964, 0.75, 0.7152, 0.7164, 0.7786, 0.7164, 0.7786, 0.75, 0.7152, 0.75, 0.7786, 0.7164, 0.8036, 0.7164, 0.8036, 0.75, 0.7786, 0.75, 0.8036, 0.7164, 0.8217, 0.7164, 0.8217, 0.75, 0.8036, 0.75, 0.625, 0.7068, 0.6752, 0.7068, 0.6752, 0.7068, 0.625, 0.7068, 0.7152, 0.7068, 0.7786, 0.7068, 0.7786, 0.7068, 0.7152, 0.7068, 0.625, 0.9467, 0.625, 0.9286, 0.625, 0.9286, 0.625, 0.9467, 0.625, 0.7164, 0.625, 0.7068, 0.625, 0.7068, 0.625, 0.7164, 0.6964, 0.7068, 0.7152, 0.7068, 0.7152, 0.7068, 0.6964, 0.7068, 0.625, 0.75, 0.6752, 0.75, 0.6752, 0.75, 0.625, 0.75, 0.625, 0.03359, 0.625, 0.0, 0.625, 0.0, 0.625, 0.03359, 0.8217, 0.5411, 0.875, 0.5411, 0.875, 0.6, 0.8217, 0.6, 0.8217, 0.6, 0.875, 0.6, 0.875, 0.6, 0.8217, 0.6, 0.8217, 0.65, 0.875, 0.65, 0.875, 0.7068, 0.8217, 0.7068, 0.625, 0.15, 0.625, 0.1, 0.625, 0.1, 0.625, 0.15, 0.8217, 0.65, 0.8217, 0.6, 0.8217, 0.6, 0.8217, 0.65, 0.625, 0.2089, 0.625, 0.15, 0.625, 0.15, 0.625, 0.2089, 0.8259, 0.5411, 0.875, 0.5411, 0.875, 0.5411, 0.8217, 0.5411, 0.625, 0.1, 0.625, 0.04398, 0.625, 0.04316, 0.625, 0.1, 0.8217, 0.6, 0.875, 0.6, 0.875, 0.65, 0.8217, 0.65, 0.875, 0.65, 0.8217, 0.65, 0.8217, 0.65, 0.875, 0.65, 0.625, 0.15, 0.625, 0.1, 0.625, 0.1, 0.625, 0.15, 0.8217, 0.65, 0.8217, 0.6, 0.8217, 0.6, 0.8217, 0.65, 0.625, 0.8002, 0.625, 0.75, 0.625, 0.75, 0.625, 0.8002, 0.625, 0.5, 0.625, 0.4498, 0.625, 0.4498, 0.625, 0.5, 0.625, 0.3214, 0.625, 0.3033, 0.625, 0.3033, 0.625, 0.3214, 0.625, 0.2089, 0.625, 0.15, 0.625, 0.15, 0.625, 0.2089, 0.625, 0.25, 0.625, 0.2203, 0.625, 0.2203, 0.625, 0.25, 0.625, 0.3033, 0.625, 0.25, 0.625, 0.25, 0.625, 0.3033, 0.625, 0.15, 0.625, 0.1, 0.625, 0.1, 0.625, 0.15, 0.6752, 0.7068, 0.6964, 0.7068, 0.6964, 0.7068, 0.6752, 0.7068, 0.8217, 0.7068, 0.8217, 0.65, 0.8217, 0.65, 0.8217, 0.7068, 0.625, 0.3464, 0.625, 0.3214, 0.625, 0.3214, 0.625, 0.3464, 0.625, 0.8214, 0.625, 0.8002, 0.625, 0.8002, 0.625, 0.8214, 0.625, 0.2203, 0.625, 0.2089, 0.625, 0.2089, 0.625, 0.2203, 0.625, 0.4098, 0.625, 0.3464, 0.625, 0.3464, 0.625, 0.4098, 0.625, 0.8402, 0.625, 0.8214, 0.625, 0.8214, 0.625, 0.8402, 0.625, 0.4286, 0.625, 0.4098, 0.625, 0.4098, 0.625, 0.4286, 0.6752, 0.5411, 0.625, 0.5411, 0.625, 0.5411, 0.6752, 0.5411, 0.8217, 0.5411, 0.8036, 0.5411, 0.8036, 0.5411, 0.8217, 0.5411, 0.625, 0.9036, 0.625, 0.8402, 0.625, 0.8402, 0.625, 0.9036, 0.8217, 0.65, 0.8217, 0.6, 0.8217, 0.6, 0.8217, 0.65, 0.625, 0.5297, 0.625, 0.5, 0.625, 0.5, 0.625, 0.5297, 0.625, 0.4498, 0.625, 0.4286, 0.625, 0.4286, 0.625, 0.4498, 0.8036, 0.5411, 0.7786, 0.5411, 0.7786, 0.5411, 0.8036, 0.5411, 0.625, 0.9286, 0.625, 0.9036, 0.625, 0.9036, 0.625, 0.9286, 0.7786, 0.5411, 0.7152, 0.5411, 0.7152, 0.5411, 0.7786, 0.5411, 0.625, 0.9467, 0.625, 0.9286, 0.625, 0.9286, 0.625, 0.9467, 0.625, 0.5411, 0.625, 0.5297, 0.625, 0.5297, 0.625, 0.5411, 0.7152, 0.5411, 0.6964, 0.5411, 0.6964, 0.5411, 0.7152, 0.5411, 0.625, 0.7068, 0.6752, 0.7068, 0.6752, 0.7068, 0.625, 0.7068, 0.6964, 0.5411, 0.6752, 0.5411, 0.6752, 0.5411, 0.6964, 0.5411, 0.8036, 0.7068, 0.8217, 0.7068, 0.8217, 0.7068, 0.8036, 0.7068, 0.625, 0.7164, 0.625, 0.7068, 0.625, 0.7068, 0.625, 0.7164, 0.7786, 0.7068, 0.8036, 0.7068, 0.8036, 0.7068, 0.7786, 0.7068, 0.625, 0.03359, 0.625, 0.0, 0.625, 0.0, 0.625, 0.03359, 0.625, 1.0, 0.625, 0.9467, 0.625, 0.9467, 0.625, 1.0, 0.8217, 0.6, 0.8217, 0.5411, 0.8217, 0.5411, 0.8217, 0.6, 0.7152, 0.7068, 0.7786, 0.7068, 0.7786, 0.7068, 0.7152, 0.7068, 0.625, 0.04316, 0.625, 0.03359, 0.625, 0.03359, 0.625, 0.04316, 0.625, 0.75, 0.625, 0.7164, 0.625, 0.7164, 0.625, 0.75, 0.6964, 0.7068, 0.7152, 0.7068, 0.7152, 0.7068, 0.6964, 0.7068, 0.625, 0.1, 0.625, 0.04316, 0.625, 0.04316, 0.625, 0.1, 0.625, 0.4498, 0.625, 0.4286, 0.625, 0.4286, 0.625, 0.4498, 0.625, 0.4286, 0.625, 0.4098, 0.625, 0.4098, 0.625, 0.4286, 0.625, 0.4098, 0.625, 0.3464, 0.625, 0.3464, 0.625, 0.4098, 0.625, 0.3464, 0.625, 0.3214, 0.625, 0.3214, 0.625, 0.3464, 0.625, 0.3033, 0.625, 0.25, 0.625, 0.25, 0.625, 0.3033, 0.625, 0.3214, 0.625, 0.3033, 0.625, 0.3033, 0.625, 0.3214, 0.625, 0.5, 0.625, 0.4498, 0.625, 0.4498, 0.625, 0.5, 0.6964, 0.5, 0.6752, 0.5, 0.6752, 0.5, 0.6964, 0.5, 0.625, 0.4098, 0.625, 0.3464, 0.625, 0.3464, 0.625, 0.4098, 0.625, 0.3033, 0.625, 0.25, 0.625, 0.25, 0.625, 0.3033, 0.625, 0.4498, 0.625, 0.4286, 0.625, 0.4286, 0.625, 0.4498, 0.625, 0.4286, 0.625, 0.4098, 0.625, 0.4098, 0.625, 0.4286, 0.875, 0.5, 0.8217, 0.5, 0.8217, 0.5, 0.875, 0.5, 0.625, 0.25, 0.625, 0.25, 0.625, 0.25, 0.625, 0.25, 0.8217, 0.5, 0.8036, 0.5, 0.8036, 0.5, 0.8217, 0.5, 0.625, 0.5, 0.625, 0.4498, 0.625, 0.4498, 0.625, 0.5, 0.625, 1.0, 0.625, 0.9467, 0.625, 0.9467, 0.625, 1.0, 0.625, 0.9467, 0.625, 0.9286, 0.625, 0.9286, 0.625, 0.9467, 0.625, 0.9286, 0.625, 0.9036, 0.625, 0.9036, 0.625, 0.9286, 0.625, 0.9036, 0.625, 0.8402, 0.625, 0.8402, 0.625, 0.9036, 0.625, 0.8402, 0.625, 0.8214, 0.625, 0.8214, 0.625, 0.8402, 0.625, 0.8214, 0.625, 0.8002, 0.625, 0.8002, 0.625, 0.8214, 0.625, 0.8002, 0.625, 0.75, 0.625, 0.75, 0.625, 0.8002, 0.625, 1.0, 0.625, 0.9467, 0.625, 0.9467, 0.625, 1.0, 0.625, 0.9467, 0.625, 0.9286, 0.625, 0.9286, 0.625, 0.9467, 0.625, 0.9286, 0.625, 0.9036, 0.625, 0.9036, 0.625, 0.9286, 0.625, 0.9036, 0.625, 0.8402, 0.625, 0.8402, 0.625, 0.9036, 0.625, 0.8002, 0.625, 0.75, 0.625, 0.75, 0.625, 0.8002, 0.625, 0.8214, 0.625, 0.8002, 0.625, 0.8002, 0.625, 0.8214, 0.625, 0.8402, 0.625, 0.8214, 0.625, 0.8214, 0.625, 0.8402, 0.8036, 0.75, 0.8217, 0.75, 0.8217, 0.75, 0.8036, 0.75, 0.625, 0.0, 0.625, 0.0, 0.625, 0.0, 0.625, 0.0, 0.625, 0.9286, 0.625, 0.9036, 0.625, 0.9036, 0.625, 0.9286, 0.625, 0.8002, 0.625, 0.75, 0.625, 0.75, 0.625, 0.8002, 0.625, 0.0, 0.625, 0.0, 0.625, 0.0, 0.625, 0.0, 0.625, 0.8002, 0.625, 0.75, 0.625, 0.75, 0.625, 0.8002, 0.625, 0.8214, 0.625, 0.8002, 0.625, 0.8002, 0.625, 0.8214, 0.625, 0.8402, 0.625, 0.8214, 0.625, 0.8214, 0.625, 0.8402, 0.625, 0.9036, 0.625, 0.8402, 0.625, 0.8402, 0.625, 0.9036, 0.625, 0.9286, 0.625, 0.9036, 0.625, 0.9036, 0.625, 0.9286, 0.625, 0.9467, 0.625, 0.9286, 0.625, 0.9286, 0.625, 0.9467, 0.625, 1.0, 0.625, 0.9467, 0.625, 0.9467, 0.625, 1.0, 0.625, 0.25, 0.625, 0.25, 0.625, 0.25, 0.625, 0.25, 0.625, 0.5, 0.625, 0.4498, 0.625, 0.4498, 0.625, 0.5, 0.625, 0.3214, 0.625, 0.3033, 0.625, 0.3033, 0.625, 0.3214, 0.625, 0.3033, 0.625, 0.25, 0.625, 0.25, 0.625, 0.3033, 0.625, 0.3464, 0.625, 0.3214, 0.625, 0.3214, 0.625, 0.3464, 0.625, 0.4098, 0.625, 0.3464, 0.625, 0.3464, 0.625, 0.4098, 0.625, 0.4286, 0.625, 0.4098, 0.625, 0.4098, 0.625, 0.4286, 0.625, 0.4498, 0.625, 0.4286, 0.625, 0.4286, 0.625, 0.4498, 0.625, 0.75, 0.625, 0.75, 0.625, 0.75, 0.625, 0.75, 0.625, 0.2089, 0.625, 0.15, 0.625, 0.15, 0.625, 0.2089, 0.625, 0.25, 0.625, 0.2203, 0.625, 0.2203, 0.625, 0.25, 0.625, 0.15, 0.625, 0.1, 0.625, 0.1, 0.625, 0.15, 0.6752, 0.7068, 0.6964, 0.7068, 0.6964, 0.7068, 0.6752, 0.7068, 0.8217, 0.7068, 0.8217, 0.65, 0.8217, 0.65, 0.8217, 0.7068, 0.625, 0.2203, 0.625, 0.2089, 0.625, 0.2089, 0.625, 0.2203, 0.625, 0.5, 0.625, 0.5, 0.625, 0.5, 0.625, 0.5, 0.6752, 0.5411, 0.625, 0.5411, 0.625, 0.5411, 0.6752, 0.5411, 0.8217, 0.5411, 0.8036, 0.5411, 0.8036, 0.5411, 0.8217, 0.5411, 0.8217, 0.65, 0.8217, 0.6, 0.8217, 0.6, 0.8217, 0.65, 0.625, 0.5297, 0.625, 0.5, 0.625, 0.5, 0.625, 0.5297, 0.8036, 0.5411, 0.7786, 0.5411, 0.7786, 0.5411, 0.8036, 0.5411, 0.7786, 0.5411, 0.7152, 0.5411, 0.7152, 0.5411, 0.7786, 0.5411, 0.625, 0.5411, 0.625, 0.5297, 0.625, 0.5297, 0.625, 0.5411, 0.7152, 0.5411, 0.6964, 0.5411, 0.6964, 0.5411, 0.7152, 0.5411, 0.625, 0.7068, 0.6752, 0.7068, 0.6752, 0.7068, 0.625, 0.7068, 0.6964, 0.5411, 0.6752, 0.5411, 0.6752, 0.5411, 0.6964, 0.5411, 0.8036, 0.7068, 0.8217, 0.7068, 0.8217, 0.7068, 0.8036, 0.7068, 0.625, 0.7164, 0.625, 0.7068, 0.625, 0.7068, 0.625, 0.7164, 0.7786, 0.7068, 0.8036, 0.7068, 0.8036, 0.7068, 0.7786, 0.7068, 0.625, 0.03359, 0.625, 0.0, 0.625, 0.0, 0.625, 0.03359, 0.8217, 0.6, 0.8217, 0.5411, 0.8217, 0.5411, 0.8217, 0.6, 0.7152, 0.7068, 0.7786, 0.7068, 0.7786, 0.7068, 0.7152, 0.7068, 0.625, 0.04316, 0.625, 0.03359, 0.625, 0.03359, 0.625, 0.04316, 0.625, 0.75, 0.625, 0.7164, 0.625, 0.7164, 0.625, 0.75, 0.6964, 0.7068, 0.7152, 0.7068, 0.7152, 0.7068, 0.6964, 0.7068, 0.625, 0.1, 0.625, 0.04316, 0.625, 0.04316, 0.625, 0.1, 0.8217, 0.65, 0.8217, 0.6, 0.8217, 0.6, 0.8217, 0.65, 0.625, 0.15, 0.625, 0.1, 0.625, 0.1, 0.625, 0.15, 0.875, 0.65, 0.8217, 0.65, 0.8217, 0.65, 0.875, 0.65, 0.8217, 0.6, 0.875, 0.6, 0.875, 0.6, 0.8217, 0.6])
me_cube.materials.append(mat_material)
me_cube.use_mirror_vertex_groups = False
me_cube.update()

# ---- objects
ob_cube = bpy.data.objects.new('Cube', me_cube)
ob_light = bpy.data.objects.new('Light', light_light)
ob_empty = bpy.data.objects.new('Empty', None)
ob_empty_001 = bpy.data.objects.new('Empty.001', None)

# ---- transforms, parenting, visibility, modifiers, constraints
ob_cube.location = (-0.0566, 0.01132, -0.1177)
ob_cube.scale = (0.3246, 0.3539, 0.2075)
ob_cube.lock_rotations_4d = False
ob_cube.empty_display_type = 'ARROWS'
ob_cube.lineart.crease_threshold = 0.0
ob_light.location = (4.076, 1.005, 5.904)
ob_light.rotation_euler = (0.6503, 0.05522, 1.866)
ob_light.lock_rotations_4d = False
ob_light.empty_display_type = 'ARROWS'
ob_light.color = (0.0, 0.0, 0.0, 0.0)
ob_light.lineart.crease_threshold = 0.0
ob_empty.location = (-2.15, -0.3289, 0.8414)
ob_empty.rotation_euler = (1.571, -0.0, 1.571)
ob_empty.scale = (1.002, 1.002, 1.002)
ob_empty.empty_display_type = 'IMAGE'
ob_empty.empty_display_size = 5.0
ob_empty.empty_image_depth = 'BACK'
ob_empty.show_empty_image_perspective = False
ob_empty.empty_image_side = 'FRONT'
ob_empty_001.location = (1.536, 7.928e-08, 0.8378)
ob_empty_001.rotation_euler = (1.571, 0.0, 3.142)
ob_empty_001.empty_display_type = 'IMAGE'
ob_empty_001.empty_display_size = 5.0
ob_empty_001.empty_image_depth = 'BACK'
ob_empty_001.show_empty_image_perspective = False
ob_empty_001.empty_image_side = 'FRONT'

# ---- collection membership
col_collection.objects.link(ob_cube)
col_collection.objects.link(ob_light)
col_collection.objects.link(ob_empty)
col_collection.objects.link(ob_empty_001)

# ---- scene / render settings (as saved in the file)
scene.frame_start = 1; scene.frame_end = 250; scene.frame_set(2)
scene.render.engine = 'BLENDER_EEVEE_NEXT'
scene.render.bake_bias = 0.0
scene.render.bake_samples = 0
scene.cycles.sampling_pattern = 'TABULATED_SOBOL'
scene.eevee.use_volume_custom_range = False
bpy.context.view_layer.update()

# ---- added for rendering (the .blend has no active camera): camera
cam_auto = bpy.data.cameras.new('AutoCamera')
cam_auto.lens = 50.0
cam_auto.sensor_width = 36.0
cam_auto.clip_end = 1000.0
ob_auto_camera = bpy.data.objects.new('AutoCamera', cam_auto)
scene.collection.objects.link(ob_auto_camera)
ob_auto_camera.location = (1.43196, -1.84529, 1.40355)
ob_auto_camera.rotation_euler = (1.09748, -7.21219e-08, 0.694738)
scene.camera = ob_auto_camera
bpy.context.view_layer.update()
